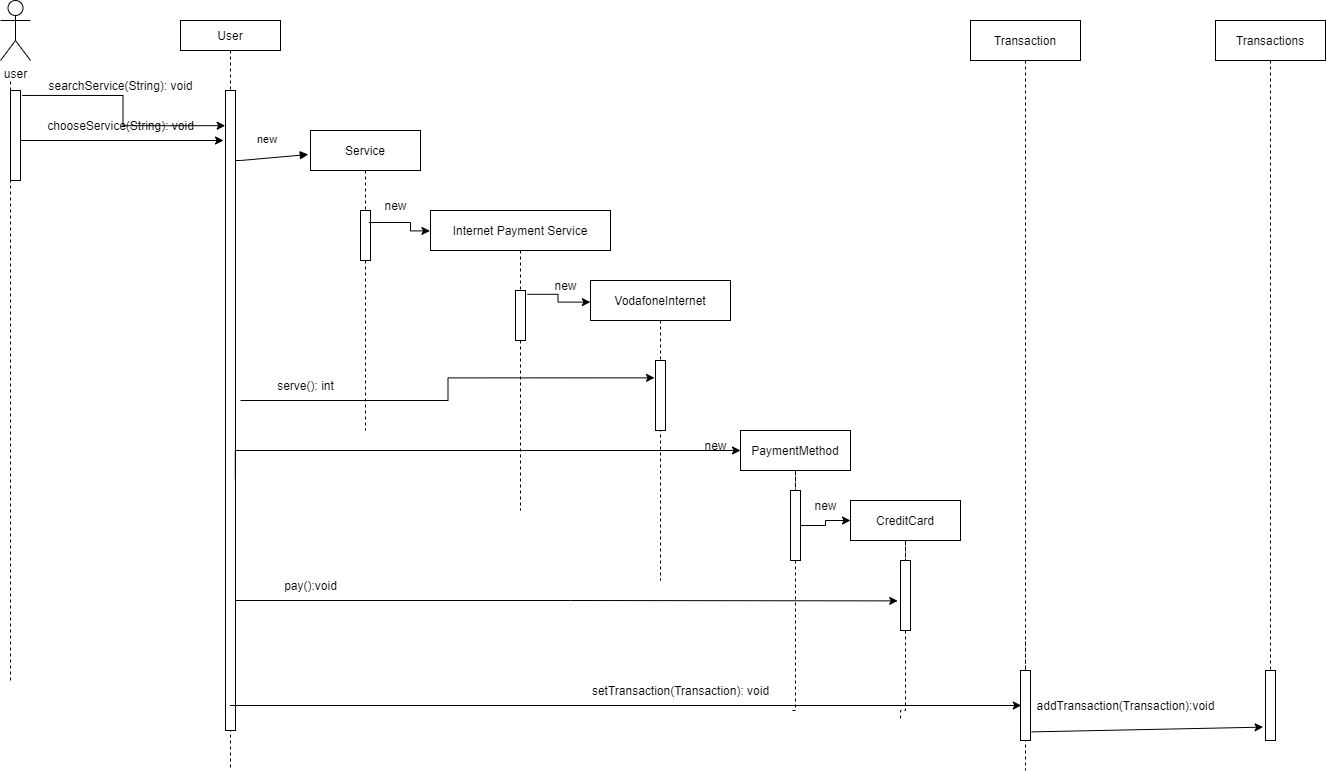

The diagram above was exported from draw.io. Its source (the exported page's mxGraphModel, read from the mxfile embedded in the PNG):
<mxGraphModel dx="1874" dy="584" grid="1" gridSize="10" guides="1" tooltips="1" connect="1" arrows="1" fold="1" page="1" pageScale="1" pageWidth="850" pageHeight="1100" math="0" shadow="0">
  <root>
    <mxCell id="0" />
    <mxCell id="1" parent="0" />
    <mxCell id="3nuBFxr9cyL0pnOWT2aG-1" value="User" style="shape=umlLifeline;perimeter=lifelinePerimeter;container=1;collapsible=0;recursiveResize=0;rounded=0;shadow=0;strokeWidth=1;size=30;" parent="1" vertex="1">
      <mxGeometry x="130" y="80" width="100" height="750" as="geometry" />
    </mxCell>
    <mxCell id="3nuBFxr9cyL0pnOWT2aG-2" value="" style="points=[];perimeter=orthogonalPerimeter;rounded=0;shadow=0;strokeWidth=1;" parent="3nuBFxr9cyL0pnOWT2aG-1" vertex="1">
      <mxGeometry x="45" y="70" width="10" height="640" as="geometry" />
    </mxCell>
    <mxCell id="3nuBFxr9cyL0pnOWT2aG-5" value="Service" style="shape=umlLifeline;perimeter=lifelinePerimeter;container=1;collapsible=0;recursiveResize=0;rounded=0;shadow=0;strokeWidth=1;" parent="1" vertex="1">
      <mxGeometry x="260" y="190" width="110" height="300" as="geometry" />
    </mxCell>
    <mxCell id="3nuBFxr9cyL0pnOWT2aG-6" value="" style="points=[];perimeter=orthogonalPerimeter;rounded=0;shadow=0;strokeWidth=1;" parent="3nuBFxr9cyL0pnOWT2aG-5" vertex="1">
      <mxGeometry x="50" y="80" width="10" height="50" as="geometry" />
    </mxCell>
    <mxCell id="AxxzhcZkd3s1bWadraRZ-23" value="new" style="text;html=1;align=center;verticalAlign=middle;resizable=0;points=[];autosize=1;strokeColor=none;fillColor=none;" parent="3nuBFxr9cyL0pnOWT2aG-5" vertex="1">
      <mxGeometry x="60" y="60" width="50" height="30" as="geometry" />
    </mxCell>
    <mxCell id="3nuBFxr9cyL0pnOWT2aG-8" value="new" style="verticalAlign=bottom;endArrow=block;shadow=0;strokeWidth=1;entryX=-0.02;entryY=0.08;entryDx=0;entryDy=0;entryPerimeter=0;" parent="1" source="3nuBFxr9cyL0pnOWT2aG-2" target="3nuBFxr9cyL0pnOWT2aG-5" edge="1">
      <mxGeometry x="-0.0881" y="10" relative="1" as="geometry">
        <mxPoint x="275" y="160" as="sourcePoint" />
        <Array as="points">
          <mxPoint x="190" y="220" />
        </Array>
        <mxPoint as="offset" />
      </mxGeometry>
    </mxCell>
    <mxCell id="AxxzhcZkd3s1bWadraRZ-1" value="Internet Payment Service" style="shape=umlLifeline;perimeter=lifelinePerimeter;container=1;collapsible=0;recursiveResize=0;rounded=0;shadow=0;strokeWidth=1;" parent="1" vertex="1">
      <mxGeometry x="380" y="270" width="180" height="300" as="geometry" />
    </mxCell>
    <mxCell id="AxxzhcZkd3s1bWadraRZ-2" value="" style="points=[];perimeter=orthogonalPerimeter;rounded=0;shadow=0;strokeWidth=1;" parent="AxxzhcZkd3s1bWadraRZ-1" vertex="1">
      <mxGeometry x="85" y="80" width="10" height="50" as="geometry" />
    </mxCell>
    <mxCell id="AxxzhcZkd3s1bWadraRZ-24" value="new" style="text;html=1;align=center;verticalAlign=middle;resizable=0;points=[];autosize=1;strokeColor=none;fillColor=none;" parent="AxxzhcZkd3s1bWadraRZ-1" vertex="1">
      <mxGeometry x="110" y="60" width="50" height="30" as="geometry" />
    </mxCell>
    <mxCell id="AxxzhcZkd3s1bWadraRZ-3" value="VodafoneInternet" style="shape=umlLifeline;perimeter=lifelinePerimeter;container=1;collapsible=0;recursiveResize=0;rounded=0;shadow=0;strokeWidth=1;" parent="1" vertex="1">
      <mxGeometry x="540" y="340" width="140" height="300" as="geometry" />
    </mxCell>
    <mxCell id="AxxzhcZkd3s1bWadraRZ-4" value="" style="points=[];perimeter=orthogonalPerimeter;rounded=0;shadow=0;strokeWidth=1;" parent="AxxzhcZkd3s1bWadraRZ-3" vertex="1">
      <mxGeometry x="65" y="80" width="10" height="70" as="geometry" />
    </mxCell>
    <mxCell id="AxxzhcZkd3s1bWadraRZ-41" value="new" style="text;html=1;align=center;verticalAlign=middle;resizable=0;points=[];autosize=1;strokeColor=none;fillColor=none;" parent="AxxzhcZkd3s1bWadraRZ-3" vertex="1">
      <mxGeometry x="100" y="150" width="50" height="30" as="geometry" />
    </mxCell>
    <mxCell id="AxxzhcZkd3s1bWadraRZ-5" value="user" style="shape=umlActor;verticalLabelPosition=bottom;verticalAlign=top;html=1;outlineConnect=0;" parent="1" vertex="1">
      <mxGeometry x="-50" y="60" width="30" height="60" as="geometry" />
    </mxCell>
    <mxCell id="AxxzhcZkd3s1bWadraRZ-7" style="edgeStyle=orthogonalEdgeStyle;rounded=0;orthogonalLoop=1;jettySize=auto;html=1;entryX=-0.003;entryY=0.068;entryDx=0;entryDy=0;entryPerimeter=0;exitX=-0.032;exitY=1.067;exitDx=0;exitDy=0;exitPerimeter=0;" parent="1" source="AxxzhcZkd3s1bWadraRZ-23" target="AxxzhcZkd3s1bWadraRZ-1" edge="1">
      <mxGeometry relative="1" as="geometry">
        <Array as="points">
          <mxPoint x="360" y="282" />
          <mxPoint x="360" y="290" />
        </Array>
      </mxGeometry>
    </mxCell>
    <mxCell id="AxxzhcZkd3s1bWadraRZ-10" value="searchService(String): void" style="text;html=1;align=center;verticalAlign=middle;resizable=0;points=[];autosize=1;strokeColor=none;fillColor=none;" parent="1" vertex="1">
      <mxGeometry x="-10" y="135" width="160" height="20" as="geometry" />
    </mxCell>
    <mxCell id="AxxzhcZkd3s1bWadraRZ-12" style="edgeStyle=orthogonalEdgeStyle;rounded=0;orthogonalLoop=1;jettySize=auto;html=1;entryX=-0.001;entryY=0.072;entryDx=0;entryDy=0;entryPerimeter=0;exitX=1.197;exitY=0.076;exitDx=0;exitDy=0;exitPerimeter=0;" parent="1" source="AxxzhcZkd3s1bWadraRZ-2" target="AxxzhcZkd3s1bWadraRZ-3" edge="1">
      <mxGeometry relative="1" as="geometry" />
    </mxCell>
    <mxCell id="AxxzhcZkd3s1bWadraRZ-16" value="" style="endArrow=none;dashed=1;html=1;rounded=0;startArrow=none;" parent="1" source="AxxzhcZkd3s1bWadraRZ-17" edge="1">
      <mxGeometry width="50" height="50" relative="1" as="geometry">
        <mxPoint x="-40" y="490" as="sourcePoint" />
        <mxPoint x="-40" y="140" as="targetPoint" />
      </mxGeometry>
    </mxCell>
    <mxCell id="AxxzhcZkd3s1bWadraRZ-19" style="edgeStyle=orthogonalEdgeStyle;rounded=0;orthogonalLoop=1;jettySize=auto;html=1;entryX=-0.031;entryY=0.055;entryDx=0;entryDy=0;entryPerimeter=0;exitX=1.166;exitY=0.055;exitDx=0;exitDy=0;exitPerimeter=0;" parent="1" source="AxxzhcZkd3s1bWadraRZ-17" target="3nuBFxr9cyL0pnOWT2aG-2" edge="1">
      <mxGeometry relative="1" as="geometry" />
    </mxCell>
    <mxCell id="AxxzhcZkd3s1bWadraRZ-25" style="edgeStyle=orthogonalEdgeStyle;rounded=0;orthogonalLoop=1;jettySize=auto;html=1;entryX=-0.1;entryY=0.248;entryDx=0;entryDy=0;entryPerimeter=0;" parent="1" target="AxxzhcZkd3s1bWadraRZ-4" edge="1">
      <mxGeometry relative="1" as="geometry">
        <mxPoint x="190" y="460" as="sourcePoint" />
      </mxGeometry>
    </mxCell>
    <mxCell id="AxxzhcZkd3s1bWadraRZ-17" value="" style="points=[];perimeter=orthogonalPerimeter;rounded=0;shadow=0;strokeWidth=1;" parent="1" vertex="1">
      <mxGeometry x="-40" y="150" width="10" height="90" as="geometry" />
    </mxCell>
    <mxCell id="AxxzhcZkd3s1bWadraRZ-18" value="" style="endArrow=none;dashed=1;html=1;rounded=0;" parent="1" target="AxxzhcZkd3s1bWadraRZ-17" edge="1">
      <mxGeometry width="50" height="50" relative="1" as="geometry">
        <mxPoint x="-40" y="740" as="sourcePoint" />
        <mxPoint x="-40" y="140" as="targetPoint" />
      </mxGeometry>
    </mxCell>
    <mxCell id="AxxzhcZkd3s1bWadraRZ-20" style="edgeStyle=orthogonalEdgeStyle;rounded=0;orthogonalLoop=1;jettySize=auto;html=1;entryX=-0.031;entryY=0.055;entryDx=0;entryDy=0;entryPerimeter=0;exitX=1.166;exitY=0.055;exitDx=0;exitDy=0;exitPerimeter=0;" parent="1" edge="1">
      <mxGeometry relative="1" as="geometry">
        <mxPoint x="-29.99999999999992" y="200.00000000000006" as="sourcePoint" />
        <mxPoint x="173.02999999999983" y="200.00000000000006" as="targetPoint" />
      </mxGeometry>
    </mxCell>
    <mxCell id="AxxzhcZkd3s1bWadraRZ-22" value="chooseService(String): void" style="text;html=1;align=center;verticalAlign=middle;resizable=0;points=[];autosize=1;strokeColor=none;fillColor=none;" parent="1" vertex="1">
      <mxGeometry x="-10" y="175" width="160" height="20" as="geometry" />
    </mxCell>
    <mxCell id="AxxzhcZkd3s1bWadraRZ-32" value="serve(): int" style="text;html=1;align=center;verticalAlign=middle;resizable=0;points=[];autosize=1;strokeColor=none;fillColor=none;" parent="1" vertex="1">
      <mxGeometry x="220" y="435" width="70" height="20" as="geometry" />
    </mxCell>
    <mxCell id="AxxzhcZkd3s1bWadraRZ-34" style="edgeStyle=orthogonalEdgeStyle;rounded=0;orthogonalLoop=1;jettySize=auto;html=1;entryX=0;entryY=0.5;entryDx=0;entryDy=0;entryPerimeter=0;exitX=0.98;exitY=0.606;exitDx=0;exitDy=0;exitPerimeter=0;" parent="1" source="3nuBFxr9cyL0pnOWT2aG-2" target="AxxzhcZkd3s1bWadraRZ-35" edge="1">
      <mxGeometry relative="1" as="geometry">
        <mxPoint x="730" y="490" as="targetPoint" />
        <Array as="points">
          <mxPoint x="185" y="510" />
        </Array>
      </mxGeometry>
    </mxCell>
    <mxCell id="AxxzhcZkd3s1bWadraRZ-38" value="" style="edgeStyle=orthogonalEdgeStyle;rounded=0;orthogonalLoop=1;jettySize=auto;html=1;endArrow=none;endFill=0;dashed=1;startArrow=none;exitX=0.5;exitY=1;exitDx=0;exitDy=0;" parent="1" source="AxxzhcZkd3s1bWadraRZ-39" edge="1">
      <mxGeometry relative="1" as="geometry">
        <mxPoint x="740" y="770" as="targetPoint" />
        <Array as="points">
          <mxPoint x="745" y="770" />
        </Array>
      </mxGeometry>
    </mxCell>
    <mxCell id="AxxzhcZkd3s1bWadraRZ-35" value="PaymentMethod" style="rounded=0;whiteSpace=wrap;html=1;" parent="1" vertex="1">
      <mxGeometry x="690" y="490" width="110" height="40" as="geometry" />
    </mxCell>
    <mxCell id="AxxzhcZkd3s1bWadraRZ-49" style="edgeStyle=orthogonalEdgeStyle;rounded=0;orthogonalLoop=1;jettySize=auto;html=1;entryX=0;entryY=0.5;entryDx=0;entryDy=0;endArrow=classic;endFill=1;" parent="1" source="AxxzhcZkd3s1bWadraRZ-39" target="AxxzhcZkd3s1bWadraRZ-46" edge="1">
      <mxGeometry relative="1" as="geometry" />
    </mxCell>
    <mxCell id="AxxzhcZkd3s1bWadraRZ-39" value="" style="points=[];perimeter=orthogonalPerimeter;rounded=0;shadow=0;strokeWidth=1;" parent="1" vertex="1">
      <mxGeometry x="740" y="550" width="10" height="70" as="geometry" />
    </mxCell>
    <mxCell id="AxxzhcZkd3s1bWadraRZ-42" value="" style="edgeStyle=orthogonalEdgeStyle;rounded=0;orthogonalLoop=1;jettySize=auto;html=1;endArrow=none;endFill=0;dashed=1;startArrow=none;exitX=0.5;exitY=1;exitDx=0;exitDy=0;" parent="1" source="AxxzhcZkd3s1bWadraRZ-35" target="AxxzhcZkd3s1bWadraRZ-39" edge="1">
      <mxGeometry relative="1" as="geometry">
        <mxPoint x="745" y="530" as="sourcePoint" />
        <mxPoint x="740" y="770" as="targetPoint" />
        <Array as="points" />
      </mxGeometry>
    </mxCell>
    <mxCell id="AxxzhcZkd3s1bWadraRZ-43" style="edgeStyle=orthogonalEdgeStyle;rounded=0;orthogonalLoop=1;jettySize=auto;html=1;entryX=-0.28;entryY=0.577;entryDx=0;entryDy=0;entryPerimeter=0;endArrow=classic;endFill=1;" parent="1" source="3nuBFxr9cyL0pnOWT2aG-2" target="AxxzhcZkd3s1bWadraRZ-47" edge="1">
      <mxGeometry relative="1" as="geometry">
        <Array as="points">
          <mxPoint x="520" y="660" />
          <mxPoint x="520" y="660" />
        </Array>
      </mxGeometry>
    </mxCell>
    <mxCell id="AxxzhcZkd3s1bWadraRZ-44" value="pay():void" style="text;html=1;align=center;verticalAlign=middle;resizable=0;points=[];autosize=1;strokeColor=none;fillColor=none;" parent="1" vertex="1">
      <mxGeometry x="220" y="630" width="80" height="30" as="geometry" />
    </mxCell>
    <mxCell id="AxxzhcZkd3s1bWadraRZ-45" value="" style="edgeStyle=orthogonalEdgeStyle;rounded=0;orthogonalLoop=1;jettySize=auto;html=1;endArrow=none;endFill=0;dashed=1;startArrow=none;exitX=0.5;exitY=1;exitDx=0;exitDy=0;" parent="1" source="AxxzhcZkd3s1bWadraRZ-47" edge="1">
      <mxGeometry relative="1" as="geometry">
        <mxPoint x="850" y="780" as="targetPoint" />
        <Array as="points">
          <mxPoint x="855" y="770" />
          <mxPoint x="850" y="770" />
        </Array>
      </mxGeometry>
    </mxCell>
    <mxCell id="AxxzhcZkd3s1bWadraRZ-46" value="CreditCard" style="rounded=0;whiteSpace=wrap;html=1;" parent="1" vertex="1">
      <mxGeometry x="800" y="560" width="110" height="40" as="geometry" />
    </mxCell>
    <mxCell id="AxxzhcZkd3s1bWadraRZ-47" value="" style="points=[];perimeter=orthogonalPerimeter;rounded=0;shadow=0;strokeWidth=1;" parent="1" vertex="1">
      <mxGeometry x="850" y="620" width="10" height="70" as="geometry" />
    </mxCell>
    <mxCell id="AxxzhcZkd3s1bWadraRZ-48" value="" style="edgeStyle=orthogonalEdgeStyle;rounded=0;orthogonalLoop=1;jettySize=auto;html=1;endArrow=none;endFill=0;dashed=1;startArrow=none;exitX=0.5;exitY=1;exitDx=0;exitDy=0;" parent="1" source="AxxzhcZkd3s1bWadraRZ-46" target="AxxzhcZkd3s1bWadraRZ-47" edge="1">
      <mxGeometry relative="1" as="geometry">
        <mxPoint x="855" y="600" as="sourcePoint" />
        <mxPoint x="850" y="840" as="targetPoint" />
        <Array as="points" />
      </mxGeometry>
    </mxCell>
    <mxCell id="AxxzhcZkd3s1bWadraRZ-50" value="new" style="text;html=1;align=center;verticalAlign=middle;resizable=0;points=[];autosize=1;strokeColor=none;fillColor=none;" parent="1" vertex="1">
      <mxGeometry x="750" y="550" width="50" height="30" as="geometry" />
    </mxCell>
    <mxCell id="51rj8SAu-dGFmQ5YKJYZ-1" value="" style="edgeStyle=orthogonalEdgeStyle;rounded=0;orthogonalLoop=1;jettySize=auto;html=1;endArrow=none;endFill=0;dashed=1;startArrow=none;exitX=0.5;exitY=1;exitDx=0;exitDy=0;" edge="1" parent="1" source="51rj8SAu-dGFmQ5YKJYZ-4">
      <mxGeometry relative="1" as="geometry">
        <mxPoint x="975" y="830" as="targetPoint" />
        <Array as="points">
          <mxPoint x="975" y="700" />
          <mxPoint x="975" y="700" />
        </Array>
      </mxGeometry>
    </mxCell>
    <mxCell id="51rj8SAu-dGFmQ5YKJYZ-2" value="Transaction" style="rounded=0;whiteSpace=wrap;html=1;" vertex="1" parent="1">
      <mxGeometry x="920" y="80" width="110" height="40" as="geometry" />
    </mxCell>
    <mxCell id="51rj8SAu-dGFmQ5YKJYZ-4" value="" style="points=[];perimeter=orthogonalPerimeter;rounded=0;shadow=0;strokeWidth=1;" vertex="1" parent="1">
      <mxGeometry x="970" y="730" width="10" height="70" as="geometry" />
    </mxCell>
    <mxCell id="51rj8SAu-dGFmQ5YKJYZ-5" value="" style="edgeStyle=orthogonalEdgeStyle;rounded=0;orthogonalLoop=1;jettySize=auto;html=1;endArrow=none;endFill=0;dashed=1;startArrow=none;exitX=0.5;exitY=1;exitDx=0;exitDy=0;" edge="1" parent="1" source="51rj8SAu-dGFmQ5YKJYZ-2" target="51rj8SAu-dGFmQ5YKJYZ-4">
      <mxGeometry relative="1" as="geometry">
        <mxPoint x="975" y="120" as="sourcePoint" />
        <mxPoint x="970" y="360" as="targetPoint" />
        <Array as="points" />
      </mxGeometry>
    </mxCell>
    <mxCell id="51rj8SAu-dGFmQ5YKJYZ-7" value="" style="endArrow=classic;html=1;entryX=0.08;entryY=0.5;entryDx=0;entryDy=0;entryPerimeter=0;" edge="1" parent="1" source="3nuBFxr9cyL0pnOWT2aG-1" target="51rj8SAu-dGFmQ5YKJYZ-4">
      <mxGeometry width="50" height="50" relative="1" as="geometry">
        <mxPoint x="640" y="610" as="sourcePoint" />
        <mxPoint x="690" y="560" as="targetPoint" />
      </mxGeometry>
    </mxCell>
    <mxCell id="51rj8SAu-dGFmQ5YKJYZ-8" value="setTransaction(Transaction): void" style="text;html=1;align=center;verticalAlign=middle;resizable=0;points=[];autosize=1;" vertex="1" parent="1">
      <mxGeometry x="535" y="740" width="190" height="20" as="geometry" />
    </mxCell>
    <mxCell id="51rj8SAu-dGFmQ5YKJYZ-9" value="Transactions" style="rounded=0;whiteSpace=wrap;html=1;" vertex="1" parent="1">
      <mxGeometry x="1165" y="80" width="110" height="40" as="geometry" />
    </mxCell>
    <mxCell id="51rj8SAu-dGFmQ5YKJYZ-10" value="" style="points=[];perimeter=orthogonalPerimeter;rounded=0;shadow=0;strokeWidth=1;" vertex="1" parent="1">
      <mxGeometry x="1215" y="730" width="10" height="70" as="geometry" />
    </mxCell>
    <mxCell id="51rj8SAu-dGFmQ5YKJYZ-11" value="" style="edgeStyle=orthogonalEdgeStyle;rounded=0;orthogonalLoop=1;jettySize=auto;html=1;endArrow=none;endFill=0;dashed=1;startArrow=none;exitX=0.5;exitY=1;exitDx=0;exitDy=0;" edge="1" parent="1" source="51rj8SAu-dGFmQ5YKJYZ-9" target="51rj8SAu-dGFmQ5YKJYZ-10">
      <mxGeometry relative="1" as="geometry">
        <mxPoint x="1155" y="120" as="sourcePoint" />
        <mxPoint x="1150" y="360" as="targetPoint" />
        <Array as="points" />
      </mxGeometry>
    </mxCell>
    <mxCell id="51rj8SAu-dGFmQ5YKJYZ-12" value="" style="endArrow=classic;html=1;entryX=-0.24;entryY=0.809;entryDx=0;entryDy=0;entryPerimeter=0;exitX=1.12;exitY=0.877;exitDx=0;exitDy=0;exitPerimeter=0;" edge="1" parent="1" source="51rj8SAu-dGFmQ5YKJYZ-4" target="51rj8SAu-dGFmQ5YKJYZ-10">
      <mxGeometry width="50" height="50" relative="1" as="geometry">
        <mxPoint x="640" y="660" as="sourcePoint" />
        <mxPoint x="690" y="610" as="targetPoint" />
      </mxGeometry>
    </mxCell>
    <mxCell id="51rj8SAu-dGFmQ5YKJYZ-13" value="addTransaction(Transaction):void" style="text;html=1;align=center;verticalAlign=middle;resizable=0;points=[];autosize=1;" vertex="1" parent="1">
      <mxGeometry x="980" y="755" width="190" height="20" as="geometry" />
    </mxCell>
  </root>
</mxGraphModel>